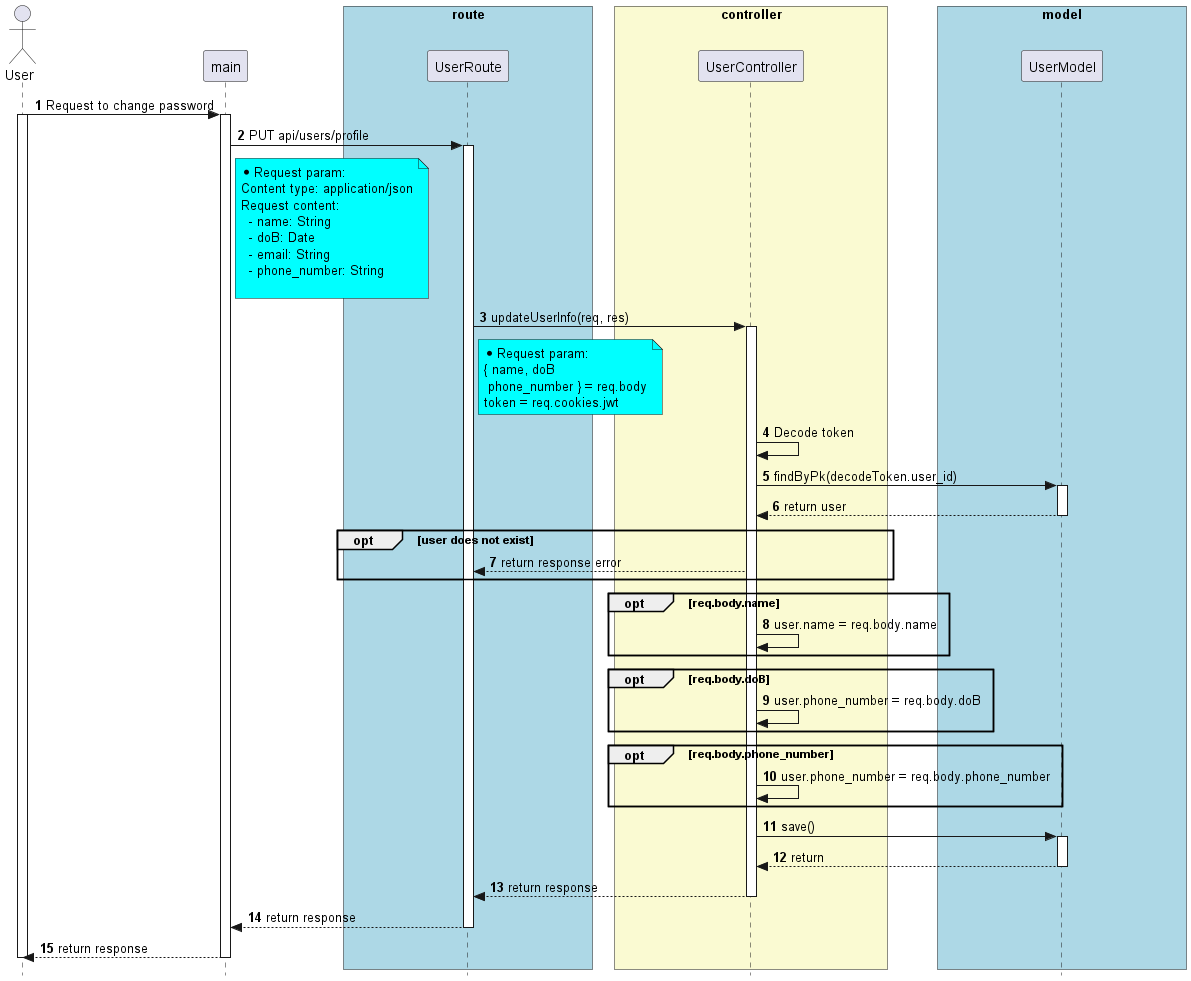

The diagram above was rendered by PlantUML. Its source (embedded in the PNG):
@startuml


skinparam style strictuml

skinparam lifelineStrategy solid

skinparam ParticipantPadding 80

skinparam BoxPadding 10

autonumber

actor User as User


participant main as main


box "route" #lightBlue

participant UserRoute as UserRoute

end box


box "controller" #LightGoldenRodYellow
participant UserController as UserController

end box


box "model" #lightBlue
participant UserModel as UserModel

end box


User -> main: Request to change password
activate User
activate main

main -> UserRoute: PUT api/users/profile
activate UserRoute

note right of main #Aqua
* Request param:
Content type: application/json
Request content:
  - name: String
  - doB: Date
  - email: String
  - phone_number: String

end note

UserRoute -> UserController: updateUserInfo(req, res)
activate UserController

note right of UserRoute #Aqua
* Request param:
{ name, doB
 phone_number } = req.body
token = req.cookies.jwt
end note



UserController -> UserController: Decode token

UserController -> UserModel: findByPk(decodeToken.user_id)

activate  UserModel

UserModel --> UserController: return user

deactivate UserModel

opt user does not exist
  UserController --> UserRoute: return response error
end

opt req.body.name
  UserController -> UserController: user.name = req.body.name
end

opt req.body.doB
  UserController -> UserController: user.phone_number = req.body.doB
end

opt req.body.phone_number
  UserController -> UserController: user.phone_number = req.body.phone_number
end

UserController -> UserModel: save()
activate UserModel

UserModel --> UserController: return
deactivate UserModel

UserController --> UserRoute: return response

deactivate UserController

UserRoute --> main: return response

deactivate UserRoute

main --> User: return response

deactivate main
deactivate User


@enduml